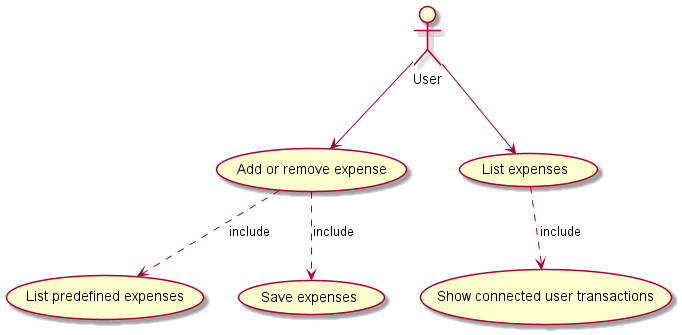

The diagram above was rendered by PlantUML. Its source (embedded in the PNG):
@startuml expense_usecase
actor "User" as user
"Add or remove expense" as (add_exp)
"List predefined expenses" as (list_pred)
"Save expenses" as (save_exp)
add_exp ..> list_pred : include
add_exp ..> save_exp : include
"List expenses" as (list_exp_all)
"Show connected user transactions" as (show_tr)
list_exp_all ..> show_tr : include

user --> add_exp
user --> list_exp_all
@enduml